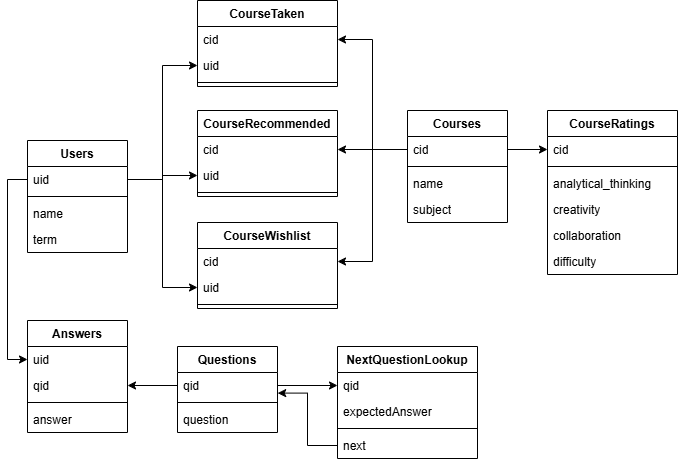

The diagram above was exported from draw.io. Its source (the exported page's mxGraphModel, read from the mxfile embedded in the PNG):
<mxGraphModel dx="2501" dy="738" grid="1" gridSize="10" guides="1" tooltips="1" connect="1" arrows="1" fold="1" page="1" pageScale="1" pageWidth="827" pageHeight="1169" math="0" shadow="0">
  <root>
    <mxCell id="WIyWlLk6GJQsqaUBKTNV-0" />
    <mxCell id="WIyWlLk6GJQsqaUBKTNV-1" parent="WIyWlLk6GJQsqaUBKTNV-0" />
    <mxCell id="mDIwCCcYQvMWqRtjhT0a-2" value="Courses" style="swimlane;fontStyle=1;align=center;verticalAlign=top;childLayout=stackLayout;horizontal=1;startSize=26;horizontalStack=0;resizeParent=1;resizeParentMax=0;resizeLast=0;collapsible=1;marginBottom=0;whiteSpace=wrap;html=1;" parent="WIyWlLk6GJQsqaUBKTNV-1" vertex="1">
      <mxGeometry x="230" y="210" width="100" height="112" as="geometry" />
    </mxCell>
    <mxCell id="mDIwCCcYQvMWqRtjhT0a-3" value="cid" style="text;strokeColor=none;fillColor=none;align=left;verticalAlign=top;spacingLeft=4;spacingRight=4;overflow=hidden;rotatable=0;points=[[0,0.5],[1,0.5]];portConstraint=eastwest;whiteSpace=wrap;html=1;" parent="mDIwCCcYQvMWqRtjhT0a-2" vertex="1">
      <mxGeometry y="26" width="100" height="26" as="geometry" />
    </mxCell>
    <mxCell id="mDIwCCcYQvMWqRtjhT0a-4" value="" style="line;strokeWidth=1;fillColor=none;align=left;verticalAlign=middle;spacingTop=-1;spacingLeft=3;spacingRight=3;rotatable=0;labelPosition=right;points=[];portConstraint=eastwest;strokeColor=inherit;" parent="mDIwCCcYQvMWqRtjhT0a-2" vertex="1">
      <mxGeometry y="52" width="100" height="8" as="geometry" />
    </mxCell>
    <mxCell id="mDIwCCcYQvMWqRtjhT0a-5" value="&lt;div&gt;name&lt;/div&gt;" style="text;strokeColor=none;fillColor=none;align=left;verticalAlign=top;spacingLeft=4;spacingRight=4;overflow=hidden;rotatable=0;points=[[0,0.5],[1,0.5]];portConstraint=eastwest;whiteSpace=wrap;html=1;" parent="mDIwCCcYQvMWqRtjhT0a-2" vertex="1">
      <mxGeometry y="60" width="100" height="26" as="geometry" />
    </mxCell>
    <mxCell id="mDIwCCcYQvMWqRtjhT0a-6" value="subject" style="text;strokeColor=none;fillColor=none;align=left;verticalAlign=top;spacingLeft=4;spacingRight=4;overflow=hidden;rotatable=0;points=[[0,0.5],[1,0.5]];portConstraint=eastwest;whiteSpace=wrap;html=1;" parent="mDIwCCcYQvMWqRtjhT0a-2" vertex="1">
      <mxGeometry y="86" width="100" height="26" as="geometry" />
    </mxCell>
    <mxCell id="mDIwCCcYQvMWqRtjhT0a-7" value="CourseRatings" style="swimlane;fontStyle=1;align=center;verticalAlign=top;childLayout=stackLayout;horizontal=1;startSize=26;horizontalStack=0;resizeParent=1;resizeParentMax=0;resizeLast=0;collapsible=1;marginBottom=0;whiteSpace=wrap;html=1;" parent="WIyWlLk6GJQsqaUBKTNV-1" vertex="1">
      <mxGeometry x="370" y="210" width="130" height="164" as="geometry" />
    </mxCell>
    <mxCell id="mDIwCCcYQvMWqRtjhT0a-8" value="cid" style="text;strokeColor=none;fillColor=none;align=left;verticalAlign=top;spacingLeft=4;spacingRight=4;overflow=hidden;rotatable=0;points=[[0,0.5],[1,0.5]];portConstraint=eastwest;whiteSpace=wrap;html=1;" parent="mDIwCCcYQvMWqRtjhT0a-7" vertex="1">
      <mxGeometry y="26" width="130" height="26" as="geometry" />
    </mxCell>
    <mxCell id="mDIwCCcYQvMWqRtjhT0a-9" value="" style="line;strokeWidth=1;fillColor=none;align=left;verticalAlign=middle;spacingTop=-1;spacingLeft=3;spacingRight=3;rotatable=0;labelPosition=right;points=[];portConstraint=eastwest;strokeColor=inherit;" parent="mDIwCCcYQvMWqRtjhT0a-7" vertex="1">
      <mxGeometry y="52" width="130" height="8" as="geometry" />
    </mxCell>
    <mxCell id="mDIwCCcYQvMWqRtjhT0a-10" value="&lt;div&gt;analytical_thinking&lt;/div&gt;" style="text;strokeColor=none;fillColor=none;align=left;verticalAlign=top;spacingLeft=4;spacingRight=4;overflow=hidden;rotatable=0;points=[[0,0.5],[1,0.5]];portConstraint=eastwest;whiteSpace=wrap;html=1;" parent="mDIwCCcYQvMWqRtjhT0a-7" vertex="1">
      <mxGeometry y="60" width="130" height="26" as="geometry" />
    </mxCell>
    <mxCell id="mDIwCCcYQvMWqRtjhT0a-11" value="creativity" style="text;strokeColor=none;fillColor=none;align=left;verticalAlign=top;spacingLeft=4;spacingRight=4;overflow=hidden;rotatable=0;points=[[0,0.5],[1,0.5]];portConstraint=eastwest;whiteSpace=wrap;html=1;" parent="mDIwCCcYQvMWqRtjhT0a-7" vertex="1">
      <mxGeometry y="86" width="130" height="26" as="geometry" />
    </mxCell>
    <mxCell id="mDIwCCcYQvMWqRtjhT0a-14" value="collaboration" style="text;strokeColor=none;fillColor=none;align=left;verticalAlign=top;spacingLeft=4;spacingRight=4;overflow=hidden;rotatable=0;points=[[0,0.5],[1,0.5]];portConstraint=eastwest;whiteSpace=wrap;html=1;" parent="mDIwCCcYQvMWqRtjhT0a-7" vertex="1">
      <mxGeometry y="112" width="130" height="26" as="geometry" />
    </mxCell>
    <mxCell id="mDIwCCcYQvMWqRtjhT0a-12" value="difficulty" style="text;strokeColor=none;fillColor=none;align=left;verticalAlign=top;spacingLeft=4;spacingRight=4;overflow=hidden;rotatable=0;points=[[0,0.5],[1,0.5]];portConstraint=eastwest;whiteSpace=wrap;html=1;" parent="mDIwCCcYQvMWqRtjhT0a-7" vertex="1">
      <mxGeometry y="138" width="130" height="26" as="geometry" />
    </mxCell>
    <mxCell id="mDIwCCcYQvMWqRtjhT0a-20" value="CourseRecommended" style="swimlane;fontStyle=1;align=center;verticalAlign=top;childLayout=stackLayout;horizontal=1;startSize=26;horizontalStack=0;resizeParent=1;resizeParentMax=0;resizeLast=0;collapsible=1;marginBottom=0;whiteSpace=wrap;html=1;" parent="WIyWlLk6GJQsqaUBKTNV-1" vertex="1">
      <mxGeometry x="20" y="210" width="140" height="86" as="geometry" />
    </mxCell>
    <mxCell id="mDIwCCcYQvMWqRtjhT0a-21" value="cid" style="text;strokeColor=none;fillColor=none;align=left;verticalAlign=top;spacingLeft=4;spacingRight=4;overflow=hidden;rotatable=0;points=[[0,0.5],[1,0.5]];portConstraint=eastwest;whiteSpace=wrap;html=1;" parent="mDIwCCcYQvMWqRtjhT0a-20" vertex="1">
      <mxGeometry y="26" width="140" height="26" as="geometry" />
    </mxCell>
    <mxCell id="mDIwCCcYQvMWqRtjhT0a-25" value="uid" style="text;strokeColor=none;fillColor=none;align=left;verticalAlign=top;spacingLeft=4;spacingRight=4;overflow=hidden;rotatable=0;points=[[0,0.5],[1,0.5]];portConstraint=eastwest;whiteSpace=wrap;html=1;" parent="mDIwCCcYQvMWqRtjhT0a-20" vertex="1">
      <mxGeometry y="52" width="140" height="26" as="geometry" />
    </mxCell>
    <mxCell id="mDIwCCcYQvMWqRtjhT0a-22" value="" style="line;strokeWidth=1;fillColor=none;align=left;verticalAlign=middle;spacingTop=-1;spacingLeft=3;spacingRight=3;rotatable=0;labelPosition=right;points=[];portConstraint=eastwest;strokeColor=inherit;" parent="mDIwCCcYQvMWqRtjhT0a-20" vertex="1">
      <mxGeometry y="78" width="140" height="8" as="geometry" />
    </mxCell>
    <mxCell id="mDIwCCcYQvMWqRtjhT0a-26" value="CourseTaken" style="swimlane;fontStyle=1;align=center;verticalAlign=top;childLayout=stackLayout;horizontal=1;startSize=26;horizontalStack=0;resizeParent=1;resizeParentMax=0;resizeLast=0;collapsible=1;marginBottom=0;whiteSpace=wrap;html=1;" parent="WIyWlLk6GJQsqaUBKTNV-1" vertex="1">
      <mxGeometry x="20" y="100" width="140" height="86" as="geometry" />
    </mxCell>
    <mxCell id="mDIwCCcYQvMWqRtjhT0a-27" value="cid" style="text;strokeColor=none;fillColor=none;align=left;verticalAlign=top;spacingLeft=4;spacingRight=4;overflow=hidden;rotatable=0;points=[[0,0.5],[1,0.5]];portConstraint=eastwest;whiteSpace=wrap;html=1;" parent="mDIwCCcYQvMWqRtjhT0a-26" vertex="1">
      <mxGeometry y="26" width="140" height="26" as="geometry" />
    </mxCell>
    <mxCell id="mDIwCCcYQvMWqRtjhT0a-28" value="uid" style="text;strokeColor=none;fillColor=none;align=left;verticalAlign=top;spacingLeft=4;spacingRight=4;overflow=hidden;rotatable=0;points=[[0,0.5],[1,0.5]];portConstraint=eastwest;whiteSpace=wrap;html=1;" parent="mDIwCCcYQvMWqRtjhT0a-26" vertex="1">
      <mxGeometry y="52" width="140" height="26" as="geometry" />
    </mxCell>
    <mxCell id="mDIwCCcYQvMWqRtjhT0a-29" value="" style="line;strokeWidth=1;fillColor=none;align=left;verticalAlign=middle;spacingTop=-1;spacingLeft=3;spacingRight=3;rotatable=0;labelPosition=right;points=[];portConstraint=eastwest;strokeColor=inherit;" parent="mDIwCCcYQvMWqRtjhT0a-26" vertex="1">
      <mxGeometry y="78" width="140" height="8" as="geometry" />
    </mxCell>
    <mxCell id="mDIwCCcYQvMWqRtjhT0a-30" value="CourseWishlist" style="swimlane;fontStyle=1;align=center;verticalAlign=top;childLayout=stackLayout;horizontal=1;startSize=26;horizontalStack=0;resizeParent=1;resizeParentMax=0;resizeLast=0;collapsible=1;marginBottom=0;whiteSpace=wrap;html=1;" parent="WIyWlLk6GJQsqaUBKTNV-1" vertex="1">
      <mxGeometry x="20" y="322" width="140" height="86" as="geometry" />
    </mxCell>
    <mxCell id="mDIwCCcYQvMWqRtjhT0a-31" value="cid" style="text;strokeColor=none;fillColor=none;align=left;verticalAlign=top;spacingLeft=4;spacingRight=4;overflow=hidden;rotatable=0;points=[[0,0.5],[1,0.5]];portConstraint=eastwest;whiteSpace=wrap;html=1;" parent="mDIwCCcYQvMWqRtjhT0a-30" vertex="1">
      <mxGeometry y="26" width="140" height="26" as="geometry" />
    </mxCell>
    <mxCell id="mDIwCCcYQvMWqRtjhT0a-32" value="uid" style="text;strokeColor=none;fillColor=none;align=left;verticalAlign=top;spacingLeft=4;spacingRight=4;overflow=hidden;rotatable=0;points=[[0,0.5],[1,0.5]];portConstraint=eastwest;whiteSpace=wrap;html=1;" parent="mDIwCCcYQvMWqRtjhT0a-30" vertex="1">
      <mxGeometry y="52" width="140" height="26" as="geometry" />
    </mxCell>
    <mxCell id="mDIwCCcYQvMWqRtjhT0a-33" value="" style="line;strokeWidth=1;fillColor=none;align=left;verticalAlign=middle;spacingTop=-1;spacingLeft=3;spacingRight=3;rotatable=0;labelPosition=right;points=[];portConstraint=eastwest;strokeColor=inherit;" parent="mDIwCCcYQvMWqRtjhT0a-30" vertex="1">
      <mxGeometry y="78" width="140" height="8" as="geometry" />
    </mxCell>
    <mxCell id="mDIwCCcYQvMWqRtjhT0a-34" value="Questions" style="swimlane;fontStyle=1;align=center;verticalAlign=top;childLayout=stackLayout;horizontal=1;startSize=26;horizontalStack=0;resizeParent=1;resizeParentMax=0;resizeLast=0;collapsible=1;marginBottom=0;whiteSpace=wrap;html=1;" parent="WIyWlLk6GJQsqaUBKTNV-1" vertex="1">
      <mxGeometry y="446" width="100" height="86" as="geometry" />
    </mxCell>
    <mxCell id="mDIwCCcYQvMWqRtjhT0a-35" value="qid" style="text;strokeColor=none;fillColor=none;align=left;verticalAlign=top;spacingLeft=4;spacingRight=4;overflow=hidden;rotatable=0;points=[[0,0.5],[1,0.5]];portConstraint=eastwest;whiteSpace=wrap;html=1;" parent="mDIwCCcYQvMWqRtjhT0a-34" vertex="1">
      <mxGeometry y="26" width="100" height="26" as="geometry" />
    </mxCell>
    <mxCell id="mDIwCCcYQvMWqRtjhT0a-36" value="" style="line;strokeWidth=1;fillColor=none;align=left;verticalAlign=middle;spacingTop=-1;spacingLeft=3;spacingRight=3;rotatable=0;labelPosition=right;points=[];portConstraint=eastwest;strokeColor=inherit;" parent="mDIwCCcYQvMWqRtjhT0a-34" vertex="1">
      <mxGeometry y="52" width="100" height="8" as="geometry" />
    </mxCell>
    <mxCell id="mDIwCCcYQvMWqRtjhT0a-37" value="&lt;div&gt;question&lt;/div&gt;" style="text;strokeColor=none;fillColor=none;align=left;verticalAlign=top;spacingLeft=4;spacingRight=4;overflow=hidden;rotatable=0;points=[[0,0.5],[1,0.5]];portConstraint=eastwest;whiteSpace=wrap;html=1;" parent="mDIwCCcYQvMWqRtjhT0a-34" vertex="1">
      <mxGeometry y="60" width="100" height="26" as="geometry" />
    </mxCell>
    <mxCell id="mDIwCCcYQvMWqRtjhT0a-39" value="NextQuestionLookup" style="swimlane;fontStyle=1;align=center;verticalAlign=top;childLayout=stackLayout;horizontal=1;startSize=26;horizontalStack=0;resizeParent=1;resizeParentMax=0;resizeLast=0;collapsible=1;marginBottom=0;whiteSpace=wrap;html=1;" parent="WIyWlLk6GJQsqaUBKTNV-1" vertex="1">
      <mxGeometry x="160" y="446" width="140" height="112" as="geometry" />
    </mxCell>
    <mxCell id="mDIwCCcYQvMWqRtjhT0a-40" value="qid" style="text;strokeColor=none;fillColor=none;align=left;verticalAlign=top;spacingLeft=4;spacingRight=4;overflow=hidden;rotatable=0;points=[[0,0.5],[1,0.5]];portConstraint=eastwest;whiteSpace=wrap;html=1;" parent="mDIwCCcYQvMWqRtjhT0a-39" vertex="1">
      <mxGeometry y="26" width="140" height="26" as="geometry" />
    </mxCell>
    <mxCell id="mDIwCCcYQvMWqRtjhT0a-44" value="expectedAnswer" style="text;strokeColor=none;fillColor=none;align=left;verticalAlign=top;spacingLeft=4;spacingRight=4;overflow=hidden;rotatable=0;points=[[0,0.5],[1,0.5]];portConstraint=eastwest;whiteSpace=wrap;html=1;" parent="mDIwCCcYQvMWqRtjhT0a-39" vertex="1">
      <mxGeometry y="52" width="140" height="26" as="geometry" />
    </mxCell>
    <mxCell id="mDIwCCcYQvMWqRtjhT0a-41" value="" style="line;strokeWidth=1;fillColor=none;align=left;verticalAlign=middle;spacingTop=-1;spacingLeft=3;spacingRight=3;rotatable=0;labelPosition=right;points=[];portConstraint=eastwest;strokeColor=inherit;" parent="mDIwCCcYQvMWqRtjhT0a-39" vertex="1">
      <mxGeometry y="78" width="140" height="8" as="geometry" />
    </mxCell>
    <mxCell id="mDIwCCcYQvMWqRtjhT0a-42" value="&lt;div&gt;next&lt;/div&gt;" style="text;strokeColor=none;fillColor=none;align=left;verticalAlign=top;spacingLeft=4;spacingRight=4;overflow=hidden;rotatable=0;points=[[0,0.5],[1,0.5]];portConstraint=eastwest;whiteSpace=wrap;html=1;" parent="mDIwCCcYQvMWqRtjhT0a-39" vertex="1">
      <mxGeometry y="86" width="140" height="26" as="geometry" />
    </mxCell>
    <mxCell id="mDIwCCcYQvMWqRtjhT0a-45" value="Answers" style="swimlane;fontStyle=1;align=center;verticalAlign=top;childLayout=stackLayout;horizontal=1;startSize=26;horizontalStack=0;resizeParent=1;resizeParentMax=0;resizeLast=0;collapsible=1;marginBottom=0;whiteSpace=wrap;html=1;" parent="WIyWlLk6GJQsqaUBKTNV-1" vertex="1">
      <mxGeometry x="-150" y="420" width="100" height="112" as="geometry">
        <mxRectangle x="364" y="370" width="90" height="30" as="alternateBounds" />
      </mxGeometry>
    </mxCell>
    <mxCell id="mDIwCCcYQvMWqRtjhT0a-46" value="uid" style="text;strokeColor=none;fillColor=none;align=left;verticalAlign=top;spacingLeft=4;spacingRight=4;overflow=hidden;rotatable=0;points=[[0,0.5],[1,0.5]];portConstraint=eastwest;whiteSpace=wrap;html=1;" parent="mDIwCCcYQvMWqRtjhT0a-45" vertex="1">
      <mxGeometry y="26" width="100" height="26" as="geometry" />
    </mxCell>
    <mxCell id="mDIwCCcYQvMWqRtjhT0a-49" value="qid" style="text;strokeColor=none;fillColor=none;align=left;verticalAlign=top;spacingLeft=4;spacingRight=4;overflow=hidden;rotatable=0;points=[[0,0.5],[1,0.5]];portConstraint=eastwest;whiteSpace=wrap;html=1;" parent="mDIwCCcYQvMWqRtjhT0a-45" vertex="1">
      <mxGeometry y="52" width="100" height="26" as="geometry" />
    </mxCell>
    <mxCell id="mDIwCCcYQvMWqRtjhT0a-47" value="" style="line;strokeWidth=1;fillColor=none;align=left;verticalAlign=middle;spacingTop=-1;spacingLeft=3;spacingRight=3;rotatable=0;labelPosition=right;points=[];portConstraint=eastwest;strokeColor=inherit;" parent="mDIwCCcYQvMWqRtjhT0a-45" vertex="1">
      <mxGeometry y="78" width="100" height="8" as="geometry" />
    </mxCell>
    <mxCell id="mDIwCCcYQvMWqRtjhT0a-48" value="&lt;div&gt;answer&lt;/div&gt;" style="text;strokeColor=none;fillColor=none;align=left;verticalAlign=top;spacingLeft=4;spacingRight=4;overflow=hidden;rotatable=0;points=[[0,0.5],[1,0.5]];portConstraint=eastwest;whiteSpace=wrap;html=1;" parent="mDIwCCcYQvMWqRtjhT0a-45" vertex="1">
      <mxGeometry y="86" width="100" height="26" as="geometry" />
    </mxCell>
    <mxCell id="mDIwCCcYQvMWqRtjhT0a-52" style="edgeStyle=orthogonalEdgeStyle;rounded=0;orthogonalLoop=1;jettySize=auto;html=1;entryX=1;entryY=0.5;entryDx=0;entryDy=0;" parent="WIyWlLk6GJQsqaUBKTNV-1" source="mDIwCCcYQvMWqRtjhT0a-3" target="mDIwCCcYQvMWqRtjhT0a-27" edge="1">
      <mxGeometry relative="1" as="geometry" />
    </mxCell>
    <mxCell id="mDIwCCcYQvMWqRtjhT0a-53" style="edgeStyle=orthogonalEdgeStyle;rounded=0;orthogonalLoop=1;jettySize=auto;html=1;entryX=1;entryY=0.5;entryDx=0;entryDy=0;" parent="WIyWlLk6GJQsqaUBKTNV-1" source="mDIwCCcYQvMWqRtjhT0a-3" target="mDIwCCcYQvMWqRtjhT0a-21" edge="1">
      <mxGeometry relative="1" as="geometry" />
    </mxCell>
    <mxCell id="mDIwCCcYQvMWqRtjhT0a-54" style="edgeStyle=orthogonalEdgeStyle;rounded=0;orthogonalLoop=1;jettySize=auto;html=1;entryX=1;entryY=0.5;entryDx=0;entryDy=0;" parent="WIyWlLk6GJQsqaUBKTNV-1" source="mDIwCCcYQvMWqRtjhT0a-3" target="mDIwCCcYQvMWqRtjhT0a-31" edge="1">
      <mxGeometry relative="1" as="geometry" />
    </mxCell>
    <mxCell id="mDIwCCcYQvMWqRtjhT0a-60" style="edgeStyle=orthogonalEdgeStyle;rounded=0;orthogonalLoop=1;jettySize=auto;html=1;entryX=0;entryY=0.5;entryDx=0;entryDy=0;exitX=1;exitY=0.5;exitDx=0;exitDy=0;" parent="WIyWlLk6GJQsqaUBKTNV-1" source="mDIwCCcYQvMWqRtjhT0a-56" target="mDIwCCcYQvMWqRtjhT0a-25" edge="1">
      <mxGeometry relative="1" as="geometry" />
    </mxCell>
    <mxCell id="mDIwCCcYQvMWqRtjhT0a-55" value="Users" style="swimlane;fontStyle=1;align=center;verticalAlign=top;childLayout=stackLayout;horizontal=1;startSize=26;horizontalStack=0;resizeParent=1;resizeParentMax=0;resizeLast=0;collapsible=1;marginBottom=0;whiteSpace=wrap;html=1;" parent="WIyWlLk6GJQsqaUBKTNV-1" vertex="1">
      <mxGeometry x="-150" y="240" width="100" height="112" as="geometry" />
    </mxCell>
    <mxCell id="mDIwCCcYQvMWqRtjhT0a-56" value="uid" style="text;strokeColor=none;fillColor=none;align=left;verticalAlign=top;spacingLeft=4;spacingRight=4;overflow=hidden;rotatable=0;points=[[0,0.5],[1,0.5]];portConstraint=eastwest;whiteSpace=wrap;html=1;" parent="mDIwCCcYQvMWqRtjhT0a-55" vertex="1">
      <mxGeometry y="26" width="100" height="26" as="geometry" />
    </mxCell>
    <mxCell id="mDIwCCcYQvMWqRtjhT0a-57" value="" style="line;strokeWidth=1;fillColor=none;align=left;verticalAlign=middle;spacingTop=-1;spacingLeft=3;spacingRight=3;rotatable=0;labelPosition=right;points=[];portConstraint=eastwest;strokeColor=inherit;" parent="mDIwCCcYQvMWqRtjhT0a-55" vertex="1">
      <mxGeometry y="52" width="100" height="8" as="geometry" />
    </mxCell>
    <mxCell id="mDIwCCcYQvMWqRtjhT0a-58" value="&lt;div&gt;name&lt;/div&gt;" style="text;strokeColor=none;fillColor=none;align=left;verticalAlign=top;spacingLeft=4;spacingRight=4;overflow=hidden;rotatable=0;points=[[0,0.5],[1,0.5]];portConstraint=eastwest;whiteSpace=wrap;html=1;" parent="mDIwCCcYQvMWqRtjhT0a-55" vertex="1">
      <mxGeometry y="60" width="100" height="26" as="geometry" />
    </mxCell>
    <mxCell id="mDIwCCcYQvMWqRtjhT0a-59" value="term" style="text;strokeColor=none;fillColor=none;align=left;verticalAlign=top;spacingLeft=4;spacingRight=4;overflow=hidden;rotatable=0;points=[[0,0.5],[1,0.5]];portConstraint=eastwest;whiteSpace=wrap;html=1;" parent="mDIwCCcYQvMWqRtjhT0a-55" vertex="1">
      <mxGeometry y="86" width="100" height="26" as="geometry" />
    </mxCell>
    <mxCell id="mDIwCCcYQvMWqRtjhT0a-61" style="edgeStyle=orthogonalEdgeStyle;rounded=0;orthogonalLoop=1;jettySize=auto;html=1;entryX=0;entryY=0.5;entryDx=0;entryDy=0;" parent="WIyWlLk6GJQsqaUBKTNV-1" source="mDIwCCcYQvMWqRtjhT0a-56" target="mDIwCCcYQvMWqRtjhT0a-28" edge="1">
      <mxGeometry relative="1" as="geometry" />
    </mxCell>
    <mxCell id="mDIwCCcYQvMWqRtjhT0a-62" style="edgeStyle=orthogonalEdgeStyle;rounded=0;orthogonalLoop=1;jettySize=auto;html=1;entryX=0;entryY=0.5;entryDx=0;entryDy=0;" parent="WIyWlLk6GJQsqaUBKTNV-1" source="mDIwCCcYQvMWqRtjhT0a-56" target="mDIwCCcYQvMWqRtjhT0a-32" edge="1">
      <mxGeometry relative="1" as="geometry" />
    </mxCell>
    <mxCell id="mDIwCCcYQvMWqRtjhT0a-63" style="edgeStyle=orthogonalEdgeStyle;rounded=0;orthogonalLoop=1;jettySize=auto;html=1;entryX=0;entryY=0.5;entryDx=0;entryDy=0;" parent="WIyWlLk6GJQsqaUBKTNV-1" source="mDIwCCcYQvMWqRtjhT0a-3" target="mDIwCCcYQvMWqRtjhT0a-8" edge="1">
      <mxGeometry relative="1" as="geometry" />
    </mxCell>
    <mxCell id="mDIwCCcYQvMWqRtjhT0a-65" style="edgeStyle=orthogonalEdgeStyle;rounded=0;orthogonalLoop=1;jettySize=auto;html=1;exitX=0;exitY=0.5;exitDx=0;exitDy=0;entryX=1;entryY=0.5;entryDx=0;entryDy=0;" parent="WIyWlLk6GJQsqaUBKTNV-1" source="mDIwCCcYQvMWqRtjhT0a-35" target="mDIwCCcYQvMWqRtjhT0a-49" edge="1">
      <mxGeometry relative="1" as="geometry" />
    </mxCell>
    <mxCell id="mDIwCCcYQvMWqRtjhT0a-66" style="edgeStyle=orthogonalEdgeStyle;rounded=0;orthogonalLoop=1;jettySize=auto;html=1;exitX=0;exitY=0.5;exitDx=0;exitDy=0;entryX=0;entryY=0.5;entryDx=0;entryDy=0;" parent="WIyWlLk6GJQsqaUBKTNV-1" source="mDIwCCcYQvMWqRtjhT0a-56" target="mDIwCCcYQvMWqRtjhT0a-46" edge="1">
      <mxGeometry relative="1" as="geometry" />
    </mxCell>
    <mxCell id="mDIwCCcYQvMWqRtjhT0a-67" style="edgeStyle=orthogonalEdgeStyle;rounded=0;orthogonalLoop=1;jettySize=auto;html=1;entryX=0;entryY=0.5;entryDx=0;entryDy=0;" parent="WIyWlLk6GJQsqaUBKTNV-1" source="mDIwCCcYQvMWqRtjhT0a-35" target="mDIwCCcYQvMWqRtjhT0a-40" edge="1">
      <mxGeometry relative="1" as="geometry" />
    </mxCell>
    <mxCell id="mDIwCCcYQvMWqRtjhT0a-68" style="edgeStyle=orthogonalEdgeStyle;rounded=0;orthogonalLoop=1;jettySize=auto;html=1;entryX=1.002;entryY=0.792;entryDx=0;entryDy=0;entryPerimeter=0;" parent="WIyWlLk6GJQsqaUBKTNV-1" source="mDIwCCcYQvMWqRtjhT0a-42" target="mDIwCCcYQvMWqRtjhT0a-35" edge="1">
      <mxGeometry relative="1" as="geometry" />
    </mxCell>
  </root>
</mxGraphModel>